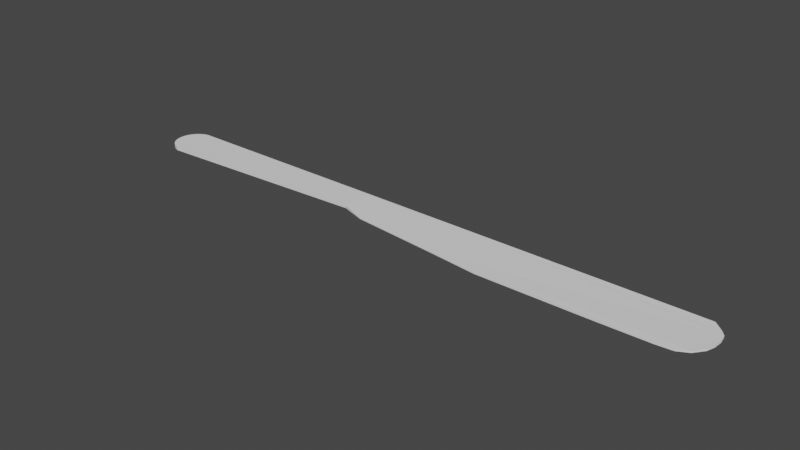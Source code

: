# Source: smolknife.blend  (saved by Blender 2.80.75; exported with 4.5.12 LTS)
import bpy
from mathutils import Matrix  # noqa: F401  (used for matrix-valued properties, if any)

bpy.ops.wm.read_factory_settings(use_empty=True)
scene = bpy.context.scene
scene.name = 'Scene'

# ---- collections
col_collection = bpy.data.collections.new('Collection'); scene.collection.children.link(col_collection)

# ---- world
world_world = bpy.data.worlds.new('World'); scene.world = world_world
world_world.use_nodes = True; world_world.node_tree.nodes.clear()
_N = world_world.node_tree.nodes; _L = world_world.node_tree.links
n0 = _N.new('ShaderNodeOutputWorld'); n0.name = 'World Output'; n0.location = (300, 300)
n1 = _N.new('ShaderNodeBackground'); n1.name = 'Background'; n1.location = (10, 300)
n1.inputs[0].default_value = (0.05088, 0.05088, 0.05088, 1.0)
_L.new(n1.outputs[0], n0.inputs[0])
n0.is_active_output = True
world_world.color = (0.05088, 0.05088, 0.05088)
world_world.use_sun_shadow = False
world_world.sun_shadow_jitter_overblur = 0.0

# ---- meshes
me_circle = bpy.data.meshes.new('Circle')
me_circle.from_pydata([(7.435, 0.9888, -0.0336), (-3.197, 0.9808, -0.02865), (-3.384, 0.9239, -0.02865), (-3.557, 0.8315, -0.02865), (-3.709, 0.7071, -0.02865), (-3.833, 0.5556, -0.02865), (-3.926, 0.3827, -0.02865), (-3.983, 0.1951, -0.02865), (-4.002, 7.637e-08, -0.02865), (-3.983, -0.1951, -0.02865), (-3.926, -0.3827, -0.02865), (-3.833, -0.5556, -0.02865), (-3.709, -0.7071, -0.02865), (-3.557, -0.8315, -0.02865), (-3.384, -0.9239, -0.02865), (-3.197, -0.9808, -0.02865), (7.435, -0.5112, 0.006278), (24.01, 0.9888, -0.003343), (24.42, 0.6459, -0.003343), (24.65, 0.3794, -0.003343), (24.71, 0.02402, -0.003343), (24.68, -0.3906, -0.003343), (24.56, -0.7755, -0.003343), (24.21, -1.249, 0.006834), (23.71, -1.545, 0.02358), (22.94, -1.605, 0.02358), (20.48, -1.634, 0.02358), (15.18, -1.634, 0.02358), (12.6, -1.338, 0.02358), (8.634, -0.9236, 0.02358), (-3.197, 0.9808, 0.1478), (7.435, 0.9888, 0.1428), (-3.384, 0.9239, 0.1478), (-3.557, 0.8315, 0.1478), (-3.709, 0.7071, 0.1478), (-3.833, 0.5556, 0.1478), (-3.926, 0.3827, 0.1478), (-3.982, 0.1951, 0.1478), (-4.002, 7.637e-08, 0.1478), (-3.982, -0.1951, 0.1478), (-3.926, -0.3827, 0.1478), (-3.833, -0.5556, 0.1478), (-3.709, -0.7071, 0.1478), (-3.557, -0.8315, 0.1478), (-3.384, -0.9239, 0.1478), (-3.197, -0.9808, 0.1478), (7.435, -0.5112, 0.1223), (24.01, 0.9949, 0.1083), (24.42, 0.6459, 0.09197), (24.65, 0.3794, 0.09197), (24.71, 0.02402, 0.09197), (24.68, -0.3906, 0.09197), (24.56, -0.7755, 0.09197), (24.21, -1.249, 0.08292), (23.71, -1.545, 0.06617), (22.94, -1.605, 0.06617), (20.48, -1.634, 0.06617), (15.18, -1.634, 0.06617), (12.6, -1.338, 0.06617), (8.634, -0.9236, 0.06617)], [], [(10, 11, 41, 40), (25, 24, 54, 55), (30, 32, 33, 34, 35, 36, 37, 38, 39, 40, 41, 42, 43, 44, 45, 46, 31), (3, 4, 34, 33), (11, 12, 42, 41), (4, 5, 35, 34), (12, 13, 43, 42), (5, 6, 36, 35), (13, 14, 44, 43), (6, 7, 37, 36), (14, 15, 45, 44), (7, 8, 38, 37), (0, 1, 30, 31), (15, 16, 46, 45), (8, 9, 39, 38), (1, 2, 32, 30), (16, 0, 31, 46), (9, 10, 40, 39), (2, 3, 33, 32), (47, 31, 46, 59, 58, 57, 56, 55, 54, 53, 52, 51, 50, 49, 48), (18, 17, 47, 48), (26, 25, 55, 56), (19, 18, 48, 49), (27, 26, 56, 57), (20, 19, 49, 50), (28, 27, 57, 58), (21, 20, 50, 51), (29, 28, 58, 59), (22, 21, 51, 52), (16, 29, 59, 46), (23, 22, 52, 53), (24, 23, 53, 54), (17, 0, 31, 47), (2, 1, 0, 16, 15, 14, 13, 12, 11, 10, 9, 8, 7, 6, 5, 4, 3), (0, 17, 18, 19, 20, 21, 22, 23, 24, 25, 26, 27, 28, 29, 16)])
_uv = me_circle.uv_layers.new(name='UVMap')
_uv.uv.foreach_set('vector', [0.0, 0.0, 0.0, 0.0, 0.0, 0.0, 0.0, 0.0, 0.0, 0.0, 0.0, 0.0, 0.0, 0.0, 0.0, 0.0, 0.0, 0.0, 0.0, 0.0, 0.0, 0.0, 0.0, 0.0, 0.0, 0.0, 0.0, 0.0, 0.0, 0.0, 0.0, 0.0, 0.0, 0.0, 0.0, 0.0, 0.0, 0.0, 0.0, 0.0, 0.0, 0.0, 0.0, 0.0, 0.0, 0.0, 0.0, 0.0, 0.0, 0.0, 0.0, 0.0, 0.0, 0.0, 0.0, 0.0, 0.0, 0.0, 0.0, 0.0, 0.0, 0.0, 0.0, 0.0, 0.0, 0.0, 0.0, 0.0, 0.0, 0.0, 0.0, 0.0, 0.0, 0.0, 0.0, 0.0, 0.0, 0.0, 0.0, 0.0, 0.0, 0.0, 0.0, 0.0, 0.0, 0.0, 0.0, 0.0, 0.0, 0.0, 0.0, 0.0, 0.0, 0.0, 0.0, 0.0, 0.0, 0.0, 0.0, 0.0, 0.0, 0.0, 0.0, 0.0, 0.0, 0.0, 0.0, 0.0, 0.0, 0.0, 0.0, 0.0, 0.0, 0.0, 0.0, 0.0, 0.0, 0.0, 0.0, 0.0, 0.0, 0.0, 0.0, 0.0, 0.0, 0.0, 0.0, 0.0, 0.0, 0.0, 0.0, 0.0, 0.0, 0.0, 0.0, 0.0, 0.0, 0.0, 0.0, 0.0, 0.0, 0.0, 0.0, 0.0, 0.0, 0.0, 0.0, 0.0, 0.0, 0.0, 0.0, 0.0, 0.0, 0.0, 0.0, 0.0, 0.0, 0.0, 0.0, 0.0, 0.0, 0.0, 0.0, 0.0, 0.0, 0.0, 0.0, 0.0, 0.0, 0.0, 0.0, 0.0, 0.0, 0.0, 0.0, 0.0, 0.0, 0.0, 0.0, 0.0, 0.0, 0.0, 0.0, 0.0, 0.0, 0.0, 0.0, 0.0, 0.0, 0.0, 0.0, 0.0, 0.0, 0.0, 0.0, 0.0, 0.0, 0.0, 0.0, 0.0, 0.0, 0.0, 0.0, 0.0, 0.0, 0.0, 0.0, 0.0, 0.0, 0.0, 0.0, 0.0, 0.0, 0.0, 0.0, 0.0, 0.0, 0.0, 0.0, 0.0, 0.0, 0.0, 0.0, 0.0, 0.0, 0.0, 0.0, 0.0, 0.0, 0.0, 0.0, 0.0, 0.0, 0.0, 0.0, 0.0, 0.0, 0.0, 0.0, 0.0, 0.0, 0.0, 0.0, 0.0, 0.0, 0.0, 0.0, 0.0, 0.0, 0.0, 0.0, 0.0, 0.0, 0.0, 0.0, 0.0, 0.0, 0.0, 0.0, 0.0, 0.0, 0.0, 0.0, 0.0, 0.0, 0.0, 0.0, 0.0, 0.0, 0.0, 0.0, 0.0, 0.0, 0.0, 0.0, 0.0, 0.0, 0.0, 0.0, 0.0, 0.0, 0.0, 0.0, 0.0, 0.0, 0.0, 0.0, 0.0, 0.0, 0.0, 0.0, 0.0, 0.0, 0.0, 0.0, 0.0, 0.0, 0.0, 0.0, 0.0, 0.0, 0.0, 0.0, 0.0, 0.0, 0.0, 0.0, 0.0, 0.0, 0.0, 0.0, 0.0, 0.0, 0.0, 0.0, 0.0, 0.0, 0.0, 0.0, 0.0, 0.0, 0.0, 0.0, 0.0, 0.0, 0.0, 0.0, 0.0, 0.0, 0.0, 0.0, 0.0, 0.0, 0.0, 0.0, 0.0, 0.0, 0.0, 0.0, 0.0, 0.0, 0.0, 0.0, 0.0, 0.0, 0.0, 0.0, 0.0, 0.0, 0.0, 0.0, 0.0, 0.0, 0.0, 0.0, 0.0, 0.0, 0.0, 0.0, 0.0, 0.0, 0.0, 0.0, 0.0, 0.0, 0.0, 0.0, 0.0, 0.0, 0.0, 0.0, 0.0, 0.0, 0.0, 0.0, 0.0])
me_circle.use_remesh_preserve_volume = False
me_circle.use_remesh_preserve_attributes = False
me_circle.use_mirror_vertex_groups = False
me_circle.update()

# ---- objects
ob_circle = bpy.data.objects.new('Circle', me_circle)

# ---- transforms, parenting, visibility, modifiers, constraints
ob_circle.location = (0.0, 0.0, 0.0)
ob_circle.lineart.crease_threshold = 0.0

# ---- collection membership
col_collection.objects.link(ob_circle)

# ---- scene / render settings (as saved in the file)
scene.frame_start = 1; scene.frame_end = 250; scene.frame_set(1)
scene.render.engine = 'BLENDER_EEVEE_NEXT'
scene.cycles.use_denoising = False
scene.cycles.samples = 128
scene.cycles.sampling_pattern = 'TABULATED_SOBOL'
scene.cycles.use_adaptive_sampling = False
scene.cycles.use_light_tree = False
scene.view_settings.view_transform = 'Filmic'
bpy.context.view_layer.update()

# ---- added for rendering (the .blend has no active camera and no usable light): camera, sun
cam_auto = bpy.data.cameras.new('AutoCamera')
cam_auto.lens = 50.0
cam_auto.sensor_width = 36.0
cam_auto.clip_end = 1000.0
ob_auto_camera = bpy.data.objects.new('AutoCamera', cam_auto)
scene.collection.objects.link(ob_auto_camera)
ob_auto_camera.location = (37.0349, -32.3348, 21.4005)
ob_auto_camera.rotation_euler = (1.09748, -7.21219e-08, 0.694738)
scene.camera = ob_auto_camera
light_auto_sun = bpy.data.lights.new('AutoSun', 'SUN')
light_auto_sun.energy = 3.0
light_auto_sun.angle = 0.0523599
ob_auto_sun = bpy.data.objects.new('AutoSun', light_auto_sun)
scene.collection.objects.link(ob_auto_sun)
ob_auto_sun.rotation_euler = (0.872665, 0.174533, 0.523599)
bpy.context.view_layer.update()
